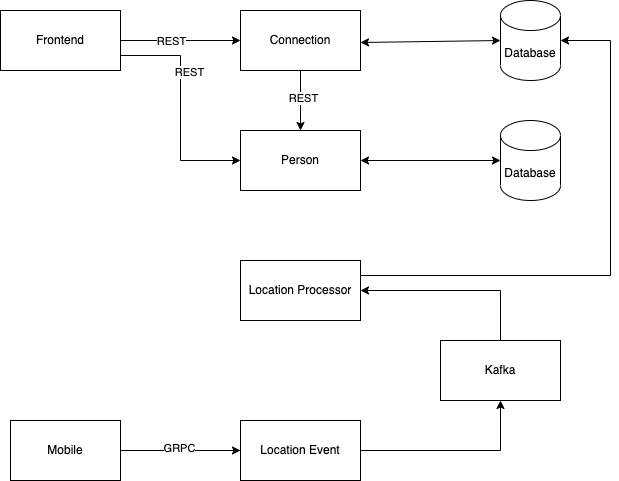

The diagram above was exported from draw.io. Its source (the exported page's mxGraphModel, read from the mxfile embedded in the PNG):
<mxGraphModel dx="946" dy="562" grid="1" gridSize="10" guides="1" tooltips="1" connect="1" arrows="1" fold="1" page="1" pageScale="1" pageWidth="827" pageHeight="1169" math="0" shadow="0">
  <root>
    <mxCell id="0" />
    <mxCell id="1" parent="0" />
    <mxCell id="hl725ZjllQR7xuKZSkc6-9" style="edgeStyle=orthogonalEdgeStyle;rounded=0;orthogonalLoop=1;jettySize=auto;html=1;exitX=1;exitY=0.5;exitDx=0;exitDy=0;" parent="1" source="hl725ZjllQR7xuKZSkc6-1" target="hl725ZjllQR7xuKZSkc6-3" edge="1">
      <mxGeometry relative="1" as="geometry" />
    </mxCell>
    <mxCell id="hl725ZjllQR7xuKZSkc6-22" value="REST" style="edgeLabel;html=1;align=center;verticalAlign=middle;resizable=0;points=[];" parent="hl725ZjllQR7xuKZSkc6-9" vertex="1" connectable="0">
      <mxGeometry x="-0.3167" y="-1" relative="1" as="geometry">
        <mxPoint x="9" y="-1" as="offset" />
      </mxGeometry>
    </mxCell>
    <mxCell id="hl725ZjllQR7xuKZSkc6-1" value="Frontend" style="rounded=0;whiteSpace=wrap;html=1;" parent="1" vertex="1">
      <mxGeometry x="80" y="120" width="120" height="60" as="geometry" />
    </mxCell>
    <mxCell id="hl725ZjllQR7xuKZSkc6-19" style="edgeStyle=orthogonalEdgeStyle;rounded=0;orthogonalLoop=1;jettySize=auto;html=1;exitX=1;exitY=0.5;exitDx=0;exitDy=0;entryX=0;entryY=0.5;entryDx=0;entryDy=0;" parent="1" source="hl725ZjllQR7xuKZSkc6-2" target="hl725ZjllQR7xuKZSkc6-7" edge="1">
      <mxGeometry relative="1" as="geometry" />
    </mxCell>
    <mxCell id="hl725ZjllQR7xuKZSkc6-20" value="GRPC" style="edgeLabel;html=1;align=center;verticalAlign=middle;resizable=0;points=[];" parent="hl725ZjllQR7xuKZSkc6-19" vertex="1" connectable="0">
      <mxGeometry x="-0.0308" y="3" relative="1" as="geometry">
        <mxPoint as="offset" />
      </mxGeometry>
    </mxCell>
    <mxCell id="hl725ZjllQR7xuKZSkc6-2" value="Mobile" style="rounded=0;whiteSpace=wrap;html=1;" parent="1" vertex="1">
      <mxGeometry x="90" y="530" width="110" height="60" as="geometry" />
    </mxCell>
    <mxCell id="hl725ZjllQR7xuKZSkc6-11" style="edgeStyle=orthogonalEdgeStyle;rounded=0;orthogonalLoop=1;jettySize=auto;html=1;exitX=0.5;exitY=1;exitDx=0;exitDy=0;entryX=0.5;entryY=0;entryDx=0;entryDy=0;" parent="1" source="hl725ZjllQR7xuKZSkc6-3" target="hl725ZjllQR7xuKZSkc6-4" edge="1">
      <mxGeometry relative="1" as="geometry" />
    </mxCell>
    <mxCell id="hl725ZjllQR7xuKZSkc6-21" value="REST" style="edgeLabel;html=1;align=center;verticalAlign=middle;resizable=0;points=[];" parent="hl725ZjllQR7xuKZSkc6-11" vertex="1" connectable="0">
      <mxGeometry x="-0.1" y="2" relative="1" as="geometry">
        <mxPoint as="offset" />
      </mxGeometry>
    </mxCell>
    <mxCell id="hl725ZjllQR7xuKZSkc6-3" value="Connection" style="rounded=0;whiteSpace=wrap;html=1;" parent="1" vertex="1">
      <mxGeometry x="320" y="120" width="120" height="60" as="geometry" />
    </mxCell>
    <mxCell id="hl725ZjllQR7xuKZSkc6-4" value="Person" style="rounded=0;whiteSpace=wrap;html=1;" parent="1" vertex="1">
      <mxGeometry x="320" y="240" width="120" height="60" as="geometry" />
    </mxCell>
    <mxCell id="hl725ZjllQR7xuKZSkc6-24" style="edgeStyle=orthogonalEdgeStyle;rounded=0;orthogonalLoop=1;jettySize=auto;html=1;exitX=1;exitY=0.25;exitDx=0;exitDy=0;" parent="1" source="hl725ZjllQR7xuKZSkc6-5" target="hl725ZjllQR7xuKZSkc6-14" edge="1">
      <mxGeometry relative="1" as="geometry">
        <mxPoint x="730" y="190" as="targetPoint" />
        <Array as="points">
          <mxPoint x="690" y="385" />
          <mxPoint x="690" y="150" />
        </Array>
      </mxGeometry>
    </mxCell>
    <mxCell id="hl725ZjllQR7xuKZSkc6-5" value="Location Processor" style="rounded=0;whiteSpace=wrap;html=1;" parent="1" vertex="1">
      <mxGeometry x="320" y="370" width="120" height="60" as="geometry" />
    </mxCell>
    <mxCell id="hl725ZjllQR7xuKZSkc6-12" style="edgeStyle=orthogonalEdgeStyle;rounded=0;orthogonalLoop=1;jettySize=auto;html=1;exitX=1;exitY=0.5;exitDx=0;exitDy=0;entryX=0.5;entryY=1;entryDx=0;entryDy=0;" parent="1" source="hl725ZjllQR7xuKZSkc6-7" target="hl725ZjllQR7xuKZSkc6-8" edge="1">
      <mxGeometry relative="1" as="geometry" />
    </mxCell>
    <mxCell id="hl725ZjllQR7xuKZSkc6-7" value="Location Event" style="rounded=0;whiteSpace=wrap;html=1;" parent="1" vertex="1">
      <mxGeometry x="320" y="530" width="120" height="60" as="geometry" />
    </mxCell>
    <mxCell id="hl725ZjllQR7xuKZSkc6-13" style="edgeStyle=orthogonalEdgeStyle;rounded=0;orthogonalLoop=1;jettySize=auto;html=1;exitX=0.5;exitY=0;exitDx=0;exitDy=0;entryX=1;entryY=0.5;entryDx=0;entryDy=0;" parent="1" source="hl725ZjllQR7xuKZSkc6-8" target="hl725ZjllQR7xuKZSkc6-5" edge="1">
      <mxGeometry relative="1" as="geometry" />
    </mxCell>
    <mxCell id="hl725ZjllQR7xuKZSkc6-8" value="Kafka" style="rounded=0;whiteSpace=wrap;html=1;" parent="1" vertex="1">
      <mxGeometry x="520" y="450" width="120" height="60" as="geometry" />
    </mxCell>
    <mxCell id="hl725ZjllQR7xuKZSkc6-14" value="Database" style="shape=cylinder3;whiteSpace=wrap;html=1;boundedLbl=1;backgroundOutline=1;size=15;" parent="1" vertex="1">
      <mxGeometry x="580" y="110" width="60" height="80" as="geometry" />
    </mxCell>
    <mxCell id="hl725ZjllQR7xuKZSkc6-17" value="" style="endArrow=classic;startArrow=classic;html=1;rounded=0;exitX=1;exitY=0.5;exitDx=0;exitDy=0;entryX=0;entryY=0.5;entryDx=0;entryDy=0;entryPerimeter=0;" parent="1" source="hl725ZjllQR7xuKZSkc6-4" target="hl725ZjllQR7xuKZSkc6-23" edge="1">
      <mxGeometry width="50" height="50" relative="1" as="geometry">
        <mxPoint x="450" y="280.90999999999997" as="sourcePoint" />
        <mxPoint x="520" y="230" as="targetPoint" />
      </mxGeometry>
    </mxCell>
    <mxCell id="hl725ZjllQR7xuKZSkc6-18" value="" style="endArrow=classic;startArrow=classic;html=1;rounded=0;entryX=0;entryY=0.5;entryDx=0;entryDy=0;entryPerimeter=0;" parent="1" target="hl725ZjllQR7xuKZSkc6-14" edge="1">
      <mxGeometry width="50" height="50" relative="1" as="geometry">
        <mxPoint x="440" y="152" as="sourcePoint" />
        <mxPoint x="520" y="50.00181818181824" as="targetPoint" />
      </mxGeometry>
    </mxCell>
    <mxCell id="hl725ZjllQR7xuKZSkc6-23" value="Database" style="shape=cylinder3;whiteSpace=wrap;html=1;boundedLbl=1;backgroundOutline=1;size=15;" parent="1" vertex="1">
      <mxGeometry x="580" y="230" width="60" height="80" as="geometry" />
    </mxCell>
    <mxCell id="lY3Zk8BaTpDYptq_RhuE-1" style="edgeStyle=orthogonalEdgeStyle;rounded=0;orthogonalLoop=1;jettySize=auto;html=1;entryX=0;entryY=0.5;entryDx=0;entryDy=0;exitX=1;exitY=0.75;exitDx=0;exitDy=0;" edge="1" parent="1" source="hl725ZjllQR7xuKZSkc6-1" target="hl725ZjllQR7xuKZSkc6-4">
      <mxGeometry relative="1" as="geometry">
        <mxPoint x="220" y="230" as="sourcePoint" />
        <mxPoint x="330" y="160" as="targetPoint" />
      </mxGeometry>
    </mxCell>
    <mxCell id="lY3Zk8BaTpDYptq_RhuE-2" value="REST" style="edgeLabel;html=1;align=center;verticalAlign=middle;resizable=0;points=[];" vertex="1" connectable="0" parent="lY3Zk8BaTpDYptq_RhuE-1">
      <mxGeometry x="-0.3167" y="-1" relative="1" as="geometry">
        <mxPoint x="9" y="-1" as="offset" />
      </mxGeometry>
    </mxCell>
  </root>
</mxGraphModel>